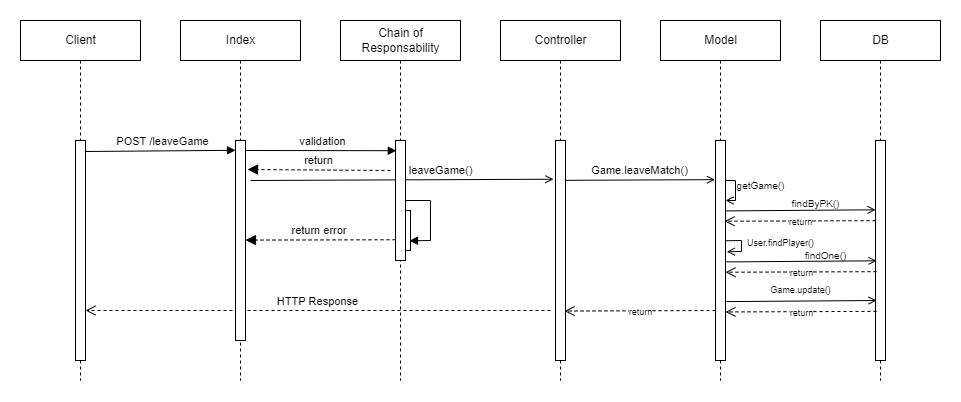

The diagram above was exported from draw.io. Its source (the exported page's mxGraphModel, read from the mxfile embedded in the PNG):
<mxGraphModel dx="1422" dy="857" grid="1" gridSize="10" guides="1" tooltips="1" connect="1" arrows="1" fold="1" page="1" pageScale="1" pageWidth="1169" pageHeight="827" math="0" shadow="0">
  <root>
    <mxCell id="0" />
    <mxCell id="1" parent="0" />
    <mxCell id="LqKpmA_tc2CAPY27ReW3-1" style="edgeStyle=orthogonalEdgeStyle;rounded=0;orthogonalLoop=1;jettySize=auto;html=1;exitX=0.5;exitY=1;exitDx=0;exitDy=0;endArrow=none;endFill=0;dashed=1;" parent="1" source="LqKpmA_tc2CAPY27ReW3-7" edge="1">
      <mxGeometry relative="1" as="geometry">
        <mxPoint x="100" y="480" as="targetPoint" />
      </mxGeometry>
    </mxCell>
    <mxCell id="LqKpmA_tc2CAPY27ReW3-2" style="edgeStyle=orthogonalEdgeStyle;rounded=0;orthogonalLoop=1;jettySize=auto;html=1;exitX=0.5;exitY=1;exitDx=0;exitDy=0;endArrow=none;endFill=0;dashed=1;" parent="1" source="LqKpmA_tc2CAPY27ReW3-8" edge="1">
      <mxGeometry relative="1" as="geometry">
        <mxPoint x="260" y="480" as="targetPoint" />
      </mxGeometry>
    </mxCell>
    <mxCell id="LqKpmA_tc2CAPY27ReW3-3" style="edgeStyle=orthogonalEdgeStyle;rounded=0;orthogonalLoop=1;jettySize=auto;html=1;exitX=0.5;exitY=1;exitDx=0;exitDy=0;endArrow=none;endFill=0;dashed=1;" parent="1" source="LqKpmA_tc2CAPY27ReW3-10" edge="1">
      <mxGeometry relative="1" as="geometry">
        <mxPoint x="420" y="480" as="targetPoint" />
      </mxGeometry>
    </mxCell>
    <mxCell id="LqKpmA_tc2CAPY27ReW3-4" style="edgeStyle=orthogonalEdgeStyle;rounded=0;orthogonalLoop=1;jettySize=auto;html=1;exitX=0.5;exitY=1;exitDx=0;exitDy=0;endArrow=none;endFill=0;dashed=1;" parent="1" source="LqKpmA_tc2CAPY27ReW3-11" edge="1">
      <mxGeometry relative="1" as="geometry">
        <mxPoint x="580" y="480" as="targetPoint" />
      </mxGeometry>
    </mxCell>
    <mxCell id="LqKpmA_tc2CAPY27ReW3-5" style="edgeStyle=orthogonalEdgeStyle;rounded=0;orthogonalLoop=1;jettySize=auto;html=1;exitX=0.5;exitY=1;exitDx=0;exitDy=0;endArrow=none;endFill=0;dashed=1;" parent="1" source="LqKpmA_tc2CAPY27ReW3-12" edge="1">
      <mxGeometry relative="1" as="geometry">
        <mxPoint x="739.9999999999998" y="480" as="targetPoint" />
      </mxGeometry>
    </mxCell>
    <mxCell id="LqKpmA_tc2CAPY27ReW3-6" value="" style="html=1;points=[];perimeter=orthogonalPerimeter;" parent="1" vertex="1">
      <mxGeometry x="95" y="240" width="10" height="220" as="geometry" />
    </mxCell>
    <mxCell id="LqKpmA_tc2CAPY27ReW3-7" value="Client" style="html=1;" parent="1" vertex="1">
      <mxGeometry x="40" y="120" width="120" height="40" as="geometry" />
    </mxCell>
    <mxCell id="LqKpmA_tc2CAPY27ReW3-8" value="Index" style="html=1;" parent="1" vertex="1">
      <mxGeometry x="200" y="120" width="120" height="40" as="geometry" />
    </mxCell>
    <mxCell id="LqKpmA_tc2CAPY27ReW3-10" value="Chain of&lt;br&gt;Responsability" style="html=1;" parent="1" vertex="1">
      <mxGeometry x="360" y="120" width="120" height="40" as="geometry" />
    </mxCell>
    <mxCell id="LqKpmA_tc2CAPY27ReW3-11" value="Controller" style="html=1;" parent="1" vertex="1">
      <mxGeometry x="520" y="120" width="120" height="40" as="geometry" />
    </mxCell>
    <mxCell id="LqKpmA_tc2CAPY27ReW3-12" value="Model" style="html=1;" parent="1" vertex="1">
      <mxGeometry x="680" y="120" width="120" height="40" as="geometry" />
    </mxCell>
    <mxCell id="LqKpmA_tc2CAPY27ReW3-13" value="POST /leaveGame" style="html=1;verticalAlign=bottom;endArrow=block;rounded=0;exitX=1.016;exitY=0.05;exitDx=0;exitDy=0;exitPerimeter=0;entryX=0;entryY=0.049;entryDx=0;entryDy=0;entryPerimeter=0;" parent="1" source="LqKpmA_tc2CAPY27ReW3-6" target="LqKpmA_tc2CAPY27ReW3-33" edge="1">
      <mxGeometry x="0.0262" width="80" relative="1" as="geometry">
        <mxPoint x="370" y="290" as="sourcePoint" />
        <mxPoint x="250" y="250" as="targetPoint" />
        <mxPoint as="offset" />
      </mxGeometry>
    </mxCell>
    <mxCell id="LqKpmA_tc2CAPY27ReW3-14" value="validation" style="html=1;verticalAlign=bottom;endArrow=block;rounded=0;exitX=1.016;exitY=0.05;exitDx=0;exitDy=0;exitPerimeter=0;entryX=0.08;entryY=0.085;entryDx=0;entryDy=0;entryPerimeter=0;" parent="1" target="LqKpmA_tc2CAPY27ReW3-9" edge="1">
      <mxGeometry x="0.0262" width="80" relative="1" as="geometry">
        <mxPoint x="265" y="250" as="sourcePoint" />
        <mxPoint x="410" y="250" as="targetPoint" />
        <mxPoint as="offset" />
      </mxGeometry>
    </mxCell>
    <mxCell id="LqKpmA_tc2CAPY27ReW3-15" value="return" style="html=1;verticalAlign=bottom;endArrow=block;dashed=1;endSize=8;rounded=0;entryX=1.2;entryY=0.145;entryDx=0;entryDy=0;entryPerimeter=0;endFill=1;" parent="1" target="LqKpmA_tc2CAPY27ReW3-33" edge="1">
      <mxGeometry relative="1" as="geometry">
        <mxPoint x="410" y="270" as="sourcePoint" />
        <mxPoint x="415" y="290" as="targetPoint" />
      </mxGeometry>
    </mxCell>
    <mxCell id="LqKpmA_tc2CAPY27ReW3-17" value="HTTP Response" style="html=1;verticalAlign=bottom;endArrow=open;dashed=1;endSize=8;rounded=0;" parent="1" target="LqKpmA_tc2CAPY27ReW3-6" edge="1">
      <mxGeometry relative="1" as="geometry">
        <mxPoint x="570" y="410" as="sourcePoint" />
        <mxPoint x="110" y="420" as="targetPoint" />
      </mxGeometry>
    </mxCell>
    <mxCell id="LqKpmA_tc2CAPY27ReW3-18" value="" style="html=1;points=[];perimeter=orthogonalPerimeter;" parent="1" vertex="1">
      <mxGeometry x="420" y="310" width="10" height="40" as="geometry" />
    </mxCell>
    <mxCell id="LqKpmA_tc2CAPY27ReW3-19" value="" style="endArrow=block;html=1;rounded=0;entryX=0.9;entryY=0.758;entryDx=0;entryDy=0;entryPerimeter=0;endFill=1;" parent="1" target="LqKpmA_tc2CAPY27ReW3-18" edge="1">
      <mxGeometry relative="1" as="geometry">
        <mxPoint x="425" y="300" as="sourcePoint" />
        <mxPoint x="610" y="440" as="targetPoint" />
        <Array as="points">
          <mxPoint x="450" y="300" />
          <mxPoint x="450" y="340" />
        </Array>
      </mxGeometry>
    </mxCell>
    <mxCell id="LqKpmA_tc2CAPY27ReW3-20" value="return error&amp;nbsp;" style="html=1;verticalAlign=bottom;endArrow=block;dashed=1;endSize=8;rounded=0;entryX=1.173;entryY=0.246;entryDx=0;entryDy=0;entryPerimeter=0;exitX=0;exitY=0.827;exitDx=0;exitDy=0;exitPerimeter=0;endFill=1;" parent="1" source="LqKpmA_tc2CAPY27ReW3-9" edge="1">
      <mxGeometry relative="1" as="geometry">
        <mxPoint x="410" y="340" as="sourcePoint" />
        <mxPoint x="265" y="339.5999999999999" as="targetPoint" />
      </mxGeometry>
    </mxCell>
    <mxCell id="LqKpmA_tc2CAPY27ReW3-21" value="" style="html=1;points=[];perimeter=orthogonalPerimeter;" parent="1" vertex="1">
      <mxGeometry x="575" y="240" width="10" height="220" as="geometry" />
    </mxCell>
    <mxCell id="LqKpmA_tc2CAPY27ReW3-23" style="edgeStyle=orthogonalEdgeStyle;rounded=0;orthogonalLoop=1;jettySize=auto;html=1;exitX=0.5;exitY=1;exitDx=0;exitDy=0;endArrow=none;endFill=0;dashed=1;" parent="1" source="LqKpmA_tc2CAPY27ReW3-25" edge="1">
      <mxGeometry relative="1" as="geometry">
        <mxPoint x="899.9999999999995" y="480" as="targetPoint" />
      </mxGeometry>
    </mxCell>
    <mxCell id="LqKpmA_tc2CAPY27ReW3-24" value="" style="html=1;points=[];perimeter=orthogonalPerimeter;" parent="1" vertex="1">
      <mxGeometry x="895" y="240" width="10" height="220" as="geometry" />
    </mxCell>
    <mxCell id="LqKpmA_tc2CAPY27ReW3-25" value="DB" style="html=1;" parent="1" vertex="1">
      <mxGeometry x="840" y="120" width="120" height="40" as="geometry" />
    </mxCell>
    <mxCell id="LqKpmA_tc2CAPY27ReW3-26" value="leaveGame()" style="html=1;verticalAlign=bottom;endArrow=open;rounded=0;exitX=1.5;exitY=0.2;exitDx=0;exitDy=0;exitPerimeter=0;endFill=0;entryX=-0.2;entryY=0.176;entryDx=0;entryDy=0;entryPerimeter=0;" parent="1" source="LqKpmA_tc2CAPY27ReW3-33" target="LqKpmA_tc2CAPY27ReW3-21" edge="1">
      <mxGeometry x="0.2569" width="80" relative="1" as="geometry">
        <mxPoint x="270" y="290" as="sourcePoint" />
        <mxPoint x="575" y="290" as="targetPoint" />
        <mxPoint as="offset" />
      </mxGeometry>
    </mxCell>
    <mxCell id="LqKpmA_tc2CAPY27ReW3-27" value="Game.leaveMatch()" style="html=1;verticalAlign=bottom;endArrow=open;rounded=0;exitX=1.028;exitY=0.181;exitDx=0;exitDy=0;exitPerimeter=0;endFill=0;entryX=-0.056;entryY=0.178;entryDx=0;entryDy=0;entryPerimeter=0;" parent="1" source="LqKpmA_tc2CAPY27ReW3-21" target="LqKpmA_tc2CAPY27ReW3-32" edge="1">
      <mxGeometry x="-0.0081" width="80" relative="1" as="geometry">
        <mxPoint x="575" y="299.96" as="sourcePoint" />
        <mxPoint x="730" y="289" as="targetPoint" />
        <mxPoint as="offset" />
      </mxGeometry>
    </mxCell>
    <mxCell id="LqKpmA_tc2CAPY27ReW3-32" value="" style="html=1;points=[];perimeter=orthogonalPerimeter;" parent="1" vertex="1">
      <mxGeometry x="735" y="240" width="10" height="220" as="geometry" />
    </mxCell>
    <mxCell id="LqKpmA_tc2CAPY27ReW3-33" value="" style="html=1;points=[];perimeter=orthogonalPerimeter;" parent="1" vertex="1">
      <mxGeometry x="255" y="240" width="10" height="200" as="geometry" />
    </mxCell>
    <mxCell id="LqKpmA_tc2CAPY27ReW3-9" value="" style="html=1;points=[];perimeter=orthogonalPerimeter;" parent="1" vertex="1">
      <mxGeometry x="415" y="240" width="10" height="120" as="geometry" />
    </mxCell>
    <mxCell id="LqKpmA_tc2CAPY27ReW3-40" value="" style="endArrow=open;html=1;rounded=0;endFill=0;" parent="1" edge="1">
      <mxGeometry relative="1" as="geometry">
        <mxPoint x="745" y="280" as="sourcePoint" />
        <mxPoint x="745" y="300" as="targetPoint" />
        <Array as="points">
          <mxPoint x="755" y="280" />
          <mxPoint x="755" y="300" />
        </Array>
      </mxGeometry>
    </mxCell>
    <mxCell id="X2z38MnrpU1-VpENAWY0-1" value="" style="endArrow=open;html=1;rounded=0;exitX=0.98;exitY=0.32;exitDx=0;exitDy=0;exitPerimeter=0;entryX=0.012;entryY=0.315;entryDx=0;entryDy=0;entryPerimeter=0;endFill=0;" parent="1" source="LqKpmA_tc2CAPY27ReW3-32" target="LqKpmA_tc2CAPY27ReW3-24" edge="1">
      <mxGeometry relative="1" as="geometry">
        <mxPoint x="760" y="210" as="sourcePoint" />
        <mxPoint x="890" y="310" as="targetPoint" />
      </mxGeometry>
    </mxCell>
    <mxCell id="X2z38MnrpU1-VpENAWY0-2" value="findByPK()" style="text;html=1;align=center;verticalAlign=middle;resizable=0;points=[];autosize=1;strokeColor=none;fillColor=none;fontSize=10;" parent="1" vertex="1">
      <mxGeometry x="800" y="288" width="70" height="30" as="geometry" />
    </mxCell>
    <mxCell id="X2z38MnrpU1-VpENAWY0-3" value="&lt;font style=&quot;font-size: 9px;&quot;&gt;return&lt;/font&gt;" style="html=1;verticalAlign=bottom;endArrow=open;dashed=1;endSize=8;rounded=0;entryX=0.9;entryY=0.367;entryDx=0;entryDy=0;entryPerimeter=0;" parent="1" target="LqKpmA_tc2CAPY27ReW3-32" edge="1">
      <mxGeometry x="-0.0061" y="10" relative="1" as="geometry">
        <mxPoint x="894.9999999999997" y="320.1599999999998" as="sourcePoint" />
        <mxPoint x="585.7299999999999" y="320.00000000000006" as="targetPoint" />
        <mxPoint as="offset" />
      </mxGeometry>
    </mxCell>
    <mxCell id="X2z38MnrpU1-VpENAWY0-4" value="&lt;font style=&quot;font-size: 9px;&quot;&gt;User.findPlayer()&lt;/font&gt;" style="html=1;verticalAlign=bottom;endArrow=open;rounded=0;exitX=0.961;exitY=0.224;exitDx=0;exitDy=0;exitPerimeter=0;endFill=0;entryX=1.026;entryY=0.274;entryDx=0;entryDy=0;entryPerimeter=0;" parent="1" edge="1">
      <mxGeometry x="0.2832" y="39" width="80" relative="1" as="geometry">
        <mxPoint x="745.6100000000001" y="340.28" as="sourcePoint" />
        <mxPoint x="746.26" y="351.28" as="targetPoint" />
        <mxPoint x="38" y="-39" as="offset" />
        <Array as="points">
          <mxPoint x="761" y="340" />
          <mxPoint x="761" y="351" />
        </Array>
      </mxGeometry>
    </mxCell>
    <mxCell id="X2z38MnrpU1-VpENAWY0-5" value="" style="endArrow=open;html=1;rounded=0;exitX=0.98;exitY=0.32;exitDx=0;exitDy=0;exitPerimeter=0;entryX=0.012;entryY=0.315;entryDx=0;entryDy=0;entryPerimeter=0;endFill=0;" parent="1" edge="1">
      <mxGeometry relative="1" as="geometry">
        <mxPoint x="745.8" y="361.4" as="sourcePoint" />
        <mxPoint x="896.1200000000001" y="360.29999999999995" as="targetPoint" />
      </mxGeometry>
    </mxCell>
    <mxCell id="X2z38MnrpU1-VpENAWY0-6" value="&lt;font style=&quot;font-size: 9px;&quot;&gt;return&lt;/font&gt;" style="html=1;verticalAlign=bottom;endArrow=open;dashed=1;endSize=8;rounded=0;entryX=0.9;entryY=0.367;entryDx=0;entryDy=0;entryPerimeter=0;" parent="1" edge="1">
      <mxGeometry x="-0.0061" y="10" relative="1" as="geometry">
        <mxPoint x="895.9999999999995" y="371.15999999999985" as="sourcePoint" />
        <mxPoint x="745" y="371.74" as="targetPoint" />
        <mxPoint as="offset" />
      </mxGeometry>
    </mxCell>
    <mxCell id="X2z38MnrpU1-VpENAWY0-7" value="findOne()" style="text;html=1;align=center;verticalAlign=middle;resizable=0;points=[];autosize=1;strokeColor=none;fillColor=none;fontSize=10;" parent="1" vertex="1">
      <mxGeometry x="810" y="340" width="70" height="30" as="geometry" />
    </mxCell>
    <mxCell id="X2z38MnrpU1-VpENAWY0-8" value="" style="endArrow=open;html=1;rounded=0;exitX=0.98;exitY=0.32;exitDx=0;exitDy=0;exitPerimeter=0;entryX=0.012;entryY=0.315;entryDx=0;entryDy=0;entryPerimeter=0;endFill=0;" parent="1" edge="1">
      <mxGeometry relative="1" as="geometry">
        <mxPoint x="745.8" y="401.09999999999997" as="sourcePoint" />
        <mxPoint x="896.1200000000001" y="399.99999999999994" as="targetPoint" />
      </mxGeometry>
    </mxCell>
    <mxCell id="X2z38MnrpU1-VpENAWY0-9" value="&lt;font style=&quot;font-size: 9px;&quot;&gt;return&lt;/font&gt;" style="html=1;verticalAlign=bottom;endArrow=open;dashed=1;endSize=8;rounded=0;entryX=0.9;entryY=0.367;entryDx=0;entryDy=0;entryPerimeter=0;" parent="1" edge="1">
      <mxGeometry x="-0.0061" y="10" relative="1" as="geometry">
        <mxPoint x="895.9999999999993" y="410.85999999999984" as="sourcePoint" />
        <mxPoint x="745" y="411.44" as="targetPoint" />
        <mxPoint as="offset" />
      </mxGeometry>
    </mxCell>
    <mxCell id="X2z38MnrpU1-VpENAWY0-10" value="Game.update()" style="text;html=1;align=center;verticalAlign=middle;resizable=0;points=[];autosize=1;strokeColor=none;fillColor=none;fontSize=9;" parent="1" vertex="1">
      <mxGeometry x="780" y="380" width="80" height="20" as="geometry" />
    </mxCell>
    <mxCell id="X2z38MnrpU1-VpENAWY0-11" value="&lt;font style=&quot;font-size: 9px;&quot;&gt;return&lt;/font&gt;" style="html=1;verticalAlign=bottom;endArrow=open;dashed=1;endSize=8;rounded=0;entryX=0.9;entryY=0.367;entryDx=0;entryDy=0;entryPerimeter=0;" parent="1" edge="1">
      <mxGeometry x="-0.0061" y="10" relative="1" as="geometry">
        <mxPoint x="734.9999999999993" y="409.9999999999999" as="sourcePoint" />
        <mxPoint x="584" y="410.5799999999999" as="targetPoint" />
        <mxPoint as="offset" />
      </mxGeometry>
    </mxCell>
    <mxCell id="NUVcYSA5mBnVF8JHSGrW-1" value="getGame()" style="text;html=1;align=center;verticalAlign=middle;resizable=0;points=[];autosize=1;strokeColor=none;fillColor=none;fontSize=10;" parent="1" vertex="1">
      <mxGeometry x="745" y="270" width="70" height="30" as="geometry" />
    </mxCell>
  </root>
</mxGraphModel>